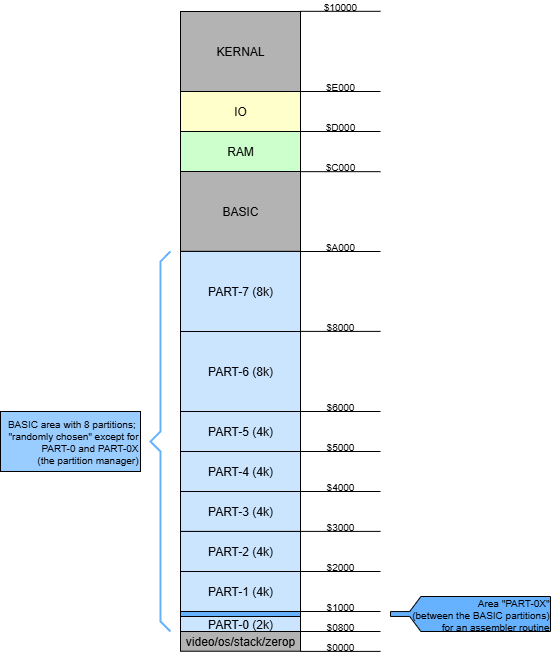

The diagram above was exported from draw.io. Its source (the exported page's mxGraphModel, read from the mxfile embedded in the PNG):
<mxGraphModel dx="869" dy="783" grid="1" gridSize="10" guides="1" tooltips="1" connect="1" arrows="1" fold="1" page="1" pageScale="1" pageWidth="850" pageHeight="1100" math="0" shadow="0">
  <root>
    <mxCell id="0" />
    <mxCell id="1" parent="0" />
    <mxCell id="Xv2sqRZixB7ez0w3cFs2-14" value="" style="endArrow=none;html=1;rounded=0;exitX=1;exitY=1;exitDx=0;exitDy=0;fontSize=10;" parent="1" edge="1">
      <mxGeometry width="50" height="50" relative="1" as="geometry">
        <mxPoint x="440" y="740" as="sourcePoint" />
        <mxPoint x="520" y="740" as="targetPoint" />
      </mxGeometry>
    </mxCell>
    <mxCell id="Xv2sqRZixB7ez0w3cFs2-28" value="$0800" style="text;html=1;align=center;verticalAlign=middle;whiteSpace=wrap;rounded=0;fontSize=10;" parent="1" vertex="1">
      <mxGeometry x="440" y="730" width="80" height="10" as="geometry" />
    </mxCell>
    <mxCell id="10I_hs5DFRUE-6yPXqrS-1" value="PART-0 (2k)" style="rounded=0;whiteSpace=wrap;html=1;verticalAlign=middle;fillColor=#CCE5FF;" vertex="1" parent="1">
      <mxGeometry x="320" y="725" width="120" height="15" as="geometry" />
    </mxCell>
    <mxCell id="10I_hs5DFRUE-6yPXqrS-3" value="PART-1 (4k)" style="rounded=0;whiteSpace=wrap;html=1;verticalAlign=middle;fillColor=#CCE5FF;" vertex="1" parent="1">
      <mxGeometry x="320" y="680" width="120" height="40" as="geometry" />
    </mxCell>
    <mxCell id="10I_hs5DFRUE-6yPXqrS-4" value="PART-2 (4k)" style="rounded=0;whiteSpace=wrap;html=1;verticalAlign=middle;fillColor=#CCE5FF;" vertex="1" parent="1">
      <mxGeometry x="320" y="640" width="120" height="40" as="geometry" />
    </mxCell>
    <mxCell id="10I_hs5DFRUE-6yPXqrS-5" value="PART-3 (4k)" style="rounded=0;whiteSpace=wrap;html=1;verticalAlign=middle;fillColor=#CCE5FF;" vertex="1" parent="1">
      <mxGeometry x="320" y="599.8900000000001" width="120" height="40" as="geometry" />
    </mxCell>
    <mxCell id="10I_hs5DFRUE-6yPXqrS-6" value="PART-4 (4k)" style="rounded=0;whiteSpace=wrap;html=1;verticalAlign=middle;fillColor=#CCE5FF;" vertex="1" parent="1">
      <mxGeometry x="320" y="560" width="120" height="40" as="geometry" />
    </mxCell>
    <mxCell id="10I_hs5DFRUE-6yPXqrS-7" value="PART-5 (4k)" style="rounded=0;whiteSpace=wrap;html=1;verticalAlign=middle;fillColor=#CCE5FF;" vertex="1" parent="1">
      <mxGeometry x="320" y="520" width="120" height="40" as="geometry" />
    </mxCell>
    <mxCell id="10I_hs5DFRUE-6yPXqrS-8" value="PART-6 (8k)" style="rounded=0;whiteSpace=wrap;html=1;verticalAlign=middle;fillColor=#CCE5FF;" vertex="1" parent="1">
      <mxGeometry x="320" y="440" width="120" height="80" as="geometry" />
    </mxCell>
    <mxCell id="10I_hs5DFRUE-6yPXqrS-9" value="PART-7 (8k)" style="rounded=0;whiteSpace=wrap;html=1;verticalAlign=middle;fillColor=#CCE5FF;" vertex="1" parent="1">
      <mxGeometry x="320" y="360" width="120" height="80" as="geometry" />
    </mxCell>
    <mxCell id="10I_hs5DFRUE-6yPXqrS-10" value="" style="rounded=0;whiteSpace=wrap;html=1;verticalAlign=middle;fillColor=#66B2FF;" vertex="1" parent="1">
      <mxGeometry x="320" y="720" width="120" height="5" as="geometry" />
    </mxCell>
    <mxCell id="10I_hs5DFRUE-6yPXqrS-11" value="" style="endArrow=none;html=1;rounded=0;exitX=1;exitY=1;exitDx=0;exitDy=0;fontSize=10;" edge="1" parent="1">
      <mxGeometry width="50" height="50" relative="1" as="geometry">
        <mxPoint x="440" y="719.9999999999999" as="sourcePoint" />
        <mxPoint x="520" y="719.9999999999999" as="targetPoint" />
      </mxGeometry>
    </mxCell>
    <mxCell id="10I_hs5DFRUE-6yPXqrS-12" value="$1000" style="text;html=1;align=center;verticalAlign=middle;whiteSpace=wrap;rounded=0;fontSize=10;" vertex="1" parent="1">
      <mxGeometry x="440" y="709.9999999999999" width="80" height="10" as="geometry" />
    </mxCell>
    <mxCell id="10I_hs5DFRUE-6yPXqrS-13" value="" style="endArrow=none;html=1;rounded=0;exitX=1;exitY=1;exitDx=0;exitDy=0;fontSize=10;" edge="1" parent="1">
      <mxGeometry width="50" height="50" relative="1" as="geometry">
        <mxPoint x="440" y="679.9999999999999" as="sourcePoint" />
        <mxPoint x="520" y="679.9999999999999" as="targetPoint" />
      </mxGeometry>
    </mxCell>
    <mxCell id="10I_hs5DFRUE-6yPXqrS-14" value="$2000" style="text;html=1;align=center;verticalAlign=middle;whiteSpace=wrap;rounded=0;fontSize=10;" vertex="1" parent="1">
      <mxGeometry x="440" y="669.9999999999999" width="80" height="10" as="geometry" />
    </mxCell>
    <mxCell id="10I_hs5DFRUE-6yPXqrS-15" value="" style="endArrow=none;html=1;rounded=0;exitX=1;exitY=1;exitDx=0;exitDy=0;fontSize=10;" edge="1" parent="1">
      <mxGeometry width="50" height="50" relative="1" as="geometry">
        <mxPoint x="440" y="639.8899999999999" as="sourcePoint" />
        <mxPoint x="520" y="639.8899999999999" as="targetPoint" />
      </mxGeometry>
    </mxCell>
    <mxCell id="10I_hs5DFRUE-6yPXqrS-16" value="$3000" style="text;html=1;align=center;verticalAlign=middle;whiteSpace=wrap;rounded=0;fontSize=10;" vertex="1" parent="1">
      <mxGeometry x="440" y="629.8899999999999" width="80" height="10" as="geometry" />
    </mxCell>
    <mxCell id="10I_hs5DFRUE-6yPXqrS-17" value="" style="endArrow=none;html=1;rounded=0;exitX=1;exitY=1;exitDx=0;exitDy=0;fontSize=10;" edge="1" parent="1">
      <mxGeometry width="50" height="50" relative="1" as="geometry">
        <mxPoint x="440" y="600" as="sourcePoint" />
        <mxPoint x="520" y="600" as="targetPoint" />
      </mxGeometry>
    </mxCell>
    <mxCell id="10I_hs5DFRUE-6yPXqrS-18" value="$4000" style="text;html=1;align=center;verticalAlign=middle;whiteSpace=wrap;rounded=0;fontSize=10;" vertex="1" parent="1">
      <mxGeometry x="440" y="590" width="80" height="10" as="geometry" />
    </mxCell>
    <mxCell id="10I_hs5DFRUE-6yPXqrS-19" value="" style="endArrow=none;html=1;rounded=0;exitX=1;exitY=1;exitDx=0;exitDy=0;fontSize=10;" edge="1" parent="1">
      <mxGeometry width="50" height="50" relative="1" as="geometry">
        <mxPoint x="440" y="559.9999999999999" as="sourcePoint" />
        <mxPoint x="520" y="559.9999999999999" as="targetPoint" />
      </mxGeometry>
    </mxCell>
    <mxCell id="10I_hs5DFRUE-6yPXqrS-20" value="$5000" style="text;html=1;align=center;verticalAlign=middle;whiteSpace=wrap;rounded=0;fontSize=10;" vertex="1" parent="1">
      <mxGeometry x="440" y="549.9999999999999" width="80" height="10" as="geometry" />
    </mxCell>
    <mxCell id="10I_hs5DFRUE-6yPXqrS-21" value="" style="endArrow=none;html=1;rounded=0;exitX=1;exitY=1;exitDx=0;exitDy=0;fontSize=10;" edge="1" parent="1">
      <mxGeometry width="50" height="50" relative="1" as="geometry">
        <mxPoint x="440" y="519.9999999999999" as="sourcePoint" />
        <mxPoint x="520" y="519.9999999999999" as="targetPoint" />
      </mxGeometry>
    </mxCell>
    <mxCell id="10I_hs5DFRUE-6yPXqrS-22" value="$6000" style="text;html=1;align=center;verticalAlign=middle;whiteSpace=wrap;rounded=0;fontSize=10;" vertex="1" parent="1">
      <mxGeometry x="440" y="509.9999999999999" width="80" height="10" as="geometry" />
    </mxCell>
    <mxCell id="10I_hs5DFRUE-6yPXqrS-23" value="" style="endArrow=none;html=1;rounded=0;exitX=1;exitY=1;exitDx=0;exitDy=0;fontSize=10;" edge="1" parent="1">
      <mxGeometry width="50" height="50" relative="1" as="geometry">
        <mxPoint x="440" y="439.8899999999999" as="sourcePoint" />
        <mxPoint x="520" y="439.8899999999999" as="targetPoint" />
      </mxGeometry>
    </mxCell>
    <mxCell id="10I_hs5DFRUE-6yPXqrS-24" value="$8000" style="text;html=1;align=center;verticalAlign=middle;whiteSpace=wrap;rounded=0;fontSize=10;" vertex="1" parent="1">
      <mxGeometry x="440" y="429.9999999999999" width="80" height="10" as="geometry" />
    </mxCell>
    <mxCell id="10I_hs5DFRUE-6yPXqrS-25" value="video/os/stack/zerop" style="rounded=0;whiteSpace=wrap;html=1;verticalAlign=middle;fillColor=#B3B3B3;" vertex="1" parent="1">
      <mxGeometry x="320" y="740" width="120" height="19.72" as="geometry" />
    </mxCell>
    <mxCell id="10I_hs5DFRUE-6yPXqrS-26" value="" style="endArrow=none;html=1;rounded=0;exitX=1;exitY=1;exitDx=0;exitDy=0;fontSize=10;" edge="1" parent="1">
      <mxGeometry width="50" height="50" relative="1" as="geometry">
        <mxPoint x="440" y="759.8899999999999" as="sourcePoint" />
        <mxPoint x="520" y="759.8899999999999" as="targetPoint" />
      </mxGeometry>
    </mxCell>
    <mxCell id="10I_hs5DFRUE-6yPXqrS-27" value="$0000" style="text;html=1;align=center;verticalAlign=middle;whiteSpace=wrap;rounded=0;fontSize=10;" vertex="1" parent="1">
      <mxGeometry x="440" y="749.8899999999999" width="80" height="10" as="geometry" />
    </mxCell>
    <mxCell id="10I_hs5DFRUE-6yPXqrS-33" value="BASIC" style="rounded=0;whiteSpace=wrap;html=1;verticalAlign=middle;fillColor=#B3B3B3;strokeColor=default;align=center;fontFamily=Helvetica;fontSize=12;fontColor=default;" vertex="1" parent="1">
      <mxGeometry x="320" y="279.83" width="120" height="80" as="geometry" />
    </mxCell>
    <mxCell id="10I_hs5DFRUE-6yPXqrS-34" value="" style="endArrow=none;html=1;rounded=0;exitX=1;exitY=1;exitDx=0;exitDy=0;fontSize=10;" edge="1" parent="1">
      <mxGeometry width="50" height="50" relative="1" as="geometry">
        <mxPoint x="440" y="359.9999999999999" as="sourcePoint" />
        <mxPoint x="520" y="359.9999999999999" as="targetPoint" />
      </mxGeometry>
    </mxCell>
    <mxCell id="10I_hs5DFRUE-6yPXqrS-35" value="$A000" style="text;html=1;align=center;verticalAlign=middle;whiteSpace=wrap;rounded=0;fontSize=10;" vertex="1" parent="1">
      <mxGeometry x="440" y="349.8299999999999" width="80" height="10" as="geometry" />
    </mxCell>
    <mxCell id="10I_hs5DFRUE-6yPXqrS-36" value="RAM" style="rounded=0;whiteSpace=wrap;html=1;verticalAlign=middle;fillColor=#CCFFCC;" vertex="1" parent="1">
      <mxGeometry x="320" y="240" width="120" height="40" as="geometry" />
    </mxCell>
    <mxCell id="10I_hs5DFRUE-6yPXqrS-37" value="IO" style="rounded=0;whiteSpace=wrap;html=1;verticalAlign=middle;fillColor=#FFFFCC;" vertex="1" parent="1">
      <mxGeometry x="320" y="200" width="120" height="40" as="geometry" />
    </mxCell>
    <mxCell id="10I_hs5DFRUE-6yPXqrS-39" value="KERNAL" style="rounded=0;whiteSpace=wrap;html=1;verticalAlign=middle;fillColor=#B3B3B3;strokeColor=default;align=center;fontFamily=Helvetica;fontSize=12;fontColor=default;" vertex="1" parent="1">
      <mxGeometry x="320" y="119.99999999999997" width="120" height="80" as="geometry" />
    </mxCell>
    <mxCell id="10I_hs5DFRUE-6yPXqrS-40" value="" style="endArrow=none;html=1;rounded=0;exitX=1;exitY=1;exitDx=0;exitDy=0;fontSize=10;" edge="1" parent="1">
      <mxGeometry width="50" height="50" relative="1" as="geometry">
        <mxPoint x="440" y="280.16999999999996" as="sourcePoint" />
        <mxPoint x="520" y="280.16999999999996" as="targetPoint" />
      </mxGeometry>
    </mxCell>
    <mxCell id="10I_hs5DFRUE-6yPXqrS-41" value="$C000" style="text;html=1;align=center;verticalAlign=middle;whiteSpace=wrap;rounded=0;fontSize=10;" vertex="1" parent="1">
      <mxGeometry x="440" y="270" width="80" height="10" as="geometry" />
    </mxCell>
    <mxCell id="10I_hs5DFRUE-6yPXqrS-42" value="" style="endArrow=none;html=1;rounded=0;exitX=1;exitY=1;exitDx=0;exitDy=0;fontSize=10;" edge="1" parent="1">
      <mxGeometry width="50" height="50" relative="1" as="geometry">
        <mxPoint x="440" y="239.99999999999994" as="sourcePoint" />
        <mxPoint x="520" y="239.99999999999994" as="targetPoint" />
      </mxGeometry>
    </mxCell>
    <mxCell id="10I_hs5DFRUE-6yPXqrS-43" value="$D000" style="text;html=1;align=center;verticalAlign=middle;whiteSpace=wrap;rounded=0;fontSize=10;" vertex="1" parent="1">
      <mxGeometry x="440" y="230" width="80" height="10" as="geometry" />
    </mxCell>
    <mxCell id="10I_hs5DFRUE-6yPXqrS-44" value="" style="endArrow=none;html=1;rounded=0;exitX=1;exitY=1;exitDx=0;exitDy=0;fontSize=10;" edge="1" parent="1">
      <mxGeometry width="50" height="50" relative="1" as="geometry">
        <mxPoint x="440" y="200" as="sourcePoint" />
        <mxPoint x="520" y="200" as="targetPoint" />
      </mxGeometry>
    </mxCell>
    <mxCell id="10I_hs5DFRUE-6yPXqrS-45" value="$E000" style="text;html=1;align=center;verticalAlign=middle;whiteSpace=wrap;rounded=0;fontSize=10;" vertex="1" parent="1">
      <mxGeometry x="440" y="190" width="80" height="10" as="geometry" />
    </mxCell>
    <mxCell id="10I_hs5DFRUE-6yPXqrS-46" value="" style="endArrow=none;html=1;rounded=0;exitX=1;exitY=1;exitDx=0;exitDy=0;fontSize=10;" edge="1" parent="1">
      <mxGeometry width="50" height="50" relative="1" as="geometry">
        <mxPoint x="440" y="119.81" as="sourcePoint" />
        <mxPoint x="520" y="119.81" as="targetPoint" />
      </mxGeometry>
    </mxCell>
    <mxCell id="10I_hs5DFRUE-6yPXqrS-47" value="$10000" style="text;html=1;align=center;verticalAlign=middle;whiteSpace=wrap;rounded=0;fontSize=10;" vertex="1" parent="1">
      <mxGeometry x="440" y="109.81" width="80" height="10" as="geometry" />
    </mxCell>
    <mxCell id="10I_hs5DFRUE-6yPXqrS-49" value="Area &quot;PART-0X&quot;&lt;br&gt;(between the&amp;nbsp;&lt;span style=&quot;background-color: transparent; color: light-dark(rgb(0, 0, 0), rgb(255, 255, 255));&quot;&gt;BASIC&amp;nbsp;&lt;/span&gt;&lt;span style=&quot;background-color: transparent; color: light-dark(rgb(0, 0, 0), rgb(255, 255, 255));&quot;&gt;partitions)&lt;br&gt;for an assembler routine&lt;/span&gt;" style="verticalLabelPosition=middle;verticalAlign=middle;html=1;shape=mxgraph.basic.polygon;polyCoords=[[0.81,0],[0.88,0.43],[1,0.43],[1,0.57],[0.88,0.57],[0.81,1],[0,1],[0,0]];polyline=0;align=right;labelPosition=center;fontSize=10;rounded=0;strokeColor=default;fontFamily=Helvetica;fontColor=default;fillColor=#66B2FF;flipH=1;" vertex="1" parent="1">
      <mxGeometry x="530" y="705" width="160" height="35" as="geometry" />
    </mxCell>
    <mxCell id="10I_hs5DFRUE-6yPXqrS-50" value="" style="endArrow=none;html=1;rounded=0;strokeColor=#66B2FF;strokeWidth=2;" edge="1" parent="1">
      <mxGeometry width="50" height="50" relative="1" as="geometry">
        <mxPoint x="310" y="740" as="sourcePoint" />
        <mxPoint x="310" y="359.83" as="targetPoint" />
        <Array as="points">
          <mxPoint x="300" y="730" />
          <mxPoint x="300" y="560" />
          <mxPoint x="290" y="550" />
          <mxPoint x="300" y="540" />
          <mxPoint x="300" y="370" />
        </Array>
      </mxGeometry>
    </mxCell>
    <mxCell id="10I_hs5DFRUE-6yPXqrS-51" value="BASIC area with 8 partitions;&amp;nbsp; &quot;randomly chosen&quot; except for PART-0 and PART-0X &lt;br&gt;(the partition manager)" style="rounded=0;whiteSpace=wrap;html=1;strokeColor=default;align=right;verticalAlign=middle;fontFamily=Helvetica;fontSize=10;fontColor=default;fillColor=#99CCFF;" vertex="1" parent="1">
      <mxGeometry x="140" y="520" width="140" height="60" as="geometry" />
    </mxCell>
  </root>
</mxGraphModel>